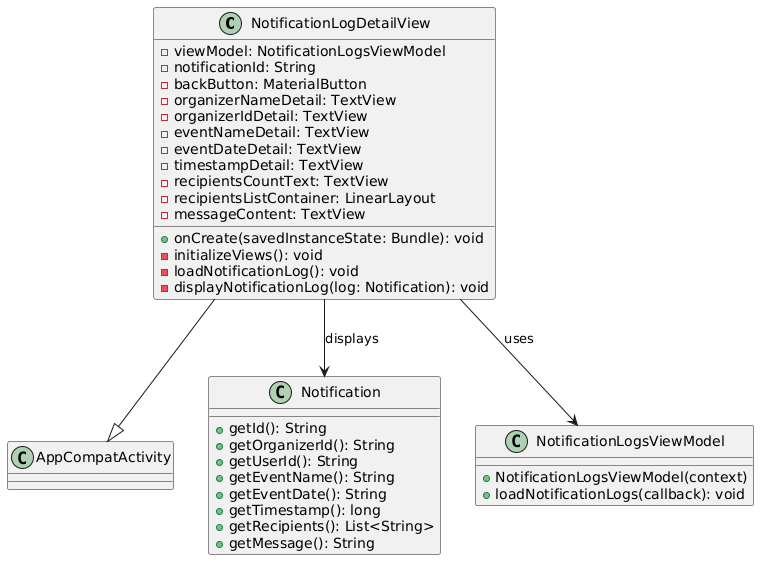

The diagram above was rendered by PlantUML. Its source (embedded in the PNG):
@startuml
class NotificationLogDetailView {
  - viewModel: NotificationLogsViewModel
  - notificationId: String
  - backButton: MaterialButton
  - organizerNameDetail: TextView
  - organizerIdDetail: TextView
  - eventNameDetail: TextView
  - eventDateDetail: TextView
  - timestampDetail: TextView
  - recipientsCountText: TextView
  - recipientsListContainer: LinearLayout
  - messageContent: TextView

  + onCreate(savedInstanceState: Bundle): void
  - initializeViews(): void
  - loadNotificationLog(): void
  - displayNotificationLog(log: Notification): void
}

NotificationLogDetailView --|> AppCompatActivity

class Notification {
  + getId(): String
  + getOrganizerId(): String
  + getUserId(): String
  + getEventName(): String
  + getEventDate(): String
  + getTimestamp(): long
  + getRecipients(): List<String>
  + getMessage(): String
}

class NotificationLogsViewModel {
  + NotificationLogsViewModel(context)
  + loadNotificationLogs(callback): void
}

NotificationLogDetailView --> NotificationLogsViewModel : uses
NotificationLogDetailView --> Notification : displays
@enduml